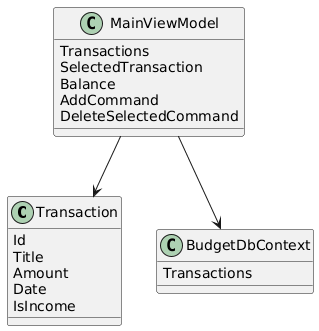

The diagram above was rendered by PlantUML. Its source (embedded in the PNG):
@startuml
class Transaction {
  Id
  Title
  Amount
  Date
  IsIncome
}

class MainViewModel {
  Transactions
  SelectedTransaction
  Balance
  AddCommand
  DeleteSelectedCommand
}

class BudgetDbContext {
  Transactions
}

MainViewModel --> Transaction
MainViewModel --> BudgetDbContext
@enduml